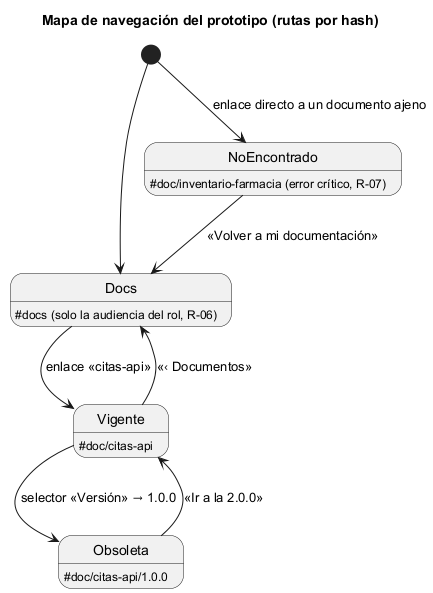

The diagram above was rendered by PlantUML. Its source (embedded in the PNG):
@startuml semana-11-mapa-navegacion
title Mapa de navegación del prototipo (rutas por hash)
hide empty description
[*] --> Docs
Docs : &#35;docs (solo la audiencia del rol, R-06)
Vigente : &#35;doc/citas-api
Obsoleta : &#35;doc/citas-api/1.0.0
NoEncontrado : &#35;doc/inventario-farmacia (error crítico, R-07)
Docs --> Vigente : enlace «citas-api»
Vigente --> Obsoleta : selector «Versión» → 1.0.0
Obsoleta --> Vigente : «Ir a la 2.0.0»
Vigente --> Docs : «‹ Documentos»
[*] --> NoEncontrado : enlace directo a un documento ajeno
NoEncontrado --> Docs : «Volver a mi documentación»
@enduml